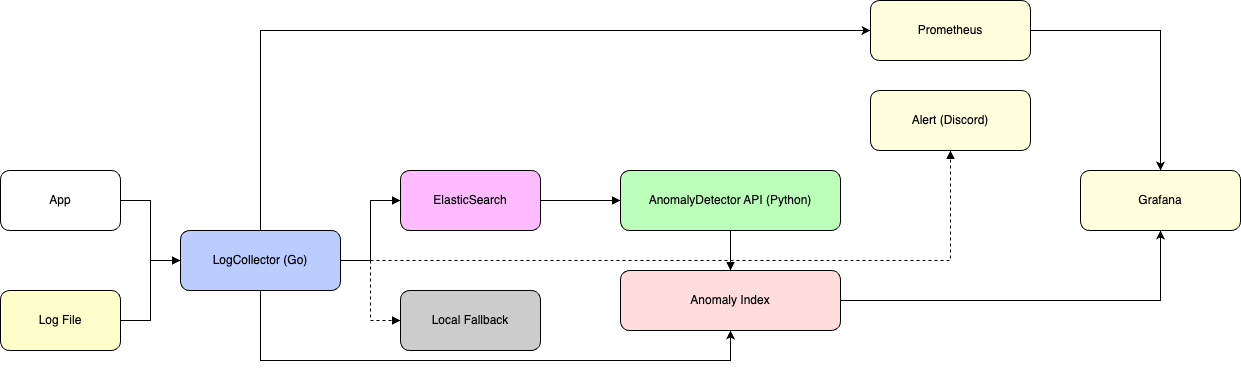

The diagram above was exported from draw.io. Its source (the exported page's mxGraphModel, read from the mxfile embedded in the PNG):
<mxGraphModel dx="682" dy="1319" grid="1" gridSize="10" guides="1" tooltips="1" connect="1" arrows="1" fold="1" page="1" pageScale="1" pageWidth="1169" pageHeight="827" math="0" shadow="0">
  <root>
    <mxCell id="0" />
    <mxCell id="1" parent="0" />
    <mxCell id="2" value="App" style="rounded=1;whiteSpace=wrap;html=1;fillColor=#FFFFFF;strokeColor=#000000;" parent="1" vertex="1">
      <mxGeometry x="80" y="120" width="120" height="60" as="geometry" />
    </mxCell>
    <mxCell id="9" value="Log File" style="rounded=1;whiteSpace=wrap;html=1;fillColor=#FFFFCC;strokeColor=#000000;" parent="1" vertex="1">
      <mxGeometry x="80" y="240" width="120" height="60" as="geometry" />
    </mxCell>
    <mxCell id="21" style="edgeStyle=orthogonalEdgeStyle;html=1;entryX=0;entryY=0.5;entryDx=0;entryDy=0;elbow=vertical;rounded=0;curved=0;" parent="1" source="3" target="17" edge="1">
      <mxGeometry relative="1" as="geometry">
        <Array as="points">
          <mxPoint x="340" y="-20" />
        </Array>
      </mxGeometry>
    </mxCell>
    <mxCell id="23" style="edgeStyle=orthogonalEdgeStyle;html=1;entryX=0.5;entryY=1;entryDx=0;entryDy=0;rounded=0;curved=0;" parent="1" source="3" target="5a" edge="1">
      <mxGeometry relative="1" as="geometry">
        <Array as="points">
          <mxPoint x="340" y="310" />
          <mxPoint x="810" y="310" />
        </Array>
      </mxGeometry>
    </mxCell>
    <mxCell id="3" value="LogCollector (Go)" style="rounded=1;whiteSpace=wrap;html=1;fillColor=#BBCCFF;strokeColor=#000000;" parent="1" vertex="1">
      <mxGeometry x="260" y="180" width="160" height="60" as="geometry" />
    </mxCell>
    <mxCell id="10" value="Local Fallback" style="rounded=1;whiteSpace=wrap;html=1;fillColor=#CCCCCC;strokeColor=#000000;" parent="1" vertex="1">
      <mxGeometry x="480" y="240" width="140" height="60" as="geometry" />
    </mxCell>
    <mxCell id="5" value="AnomalyDetector API (Python)" style="rounded=1;whiteSpace=wrap;html=1;fillColor=#BBFFBB;strokeColor=#000000;" parent="1" vertex="1">
      <mxGeometry x="700" y="120" width="220" height="60" as="geometry" />
    </mxCell>
    <mxCell id="6" style="edgeStyle=orthogonalEdgeStyle;rounded=0;orthogonalLoop=1;jettySize=auto;html=1;endArrow=block;endFill=1;strokeColor=#000000;" parent="1" source="2" target="3" edge="1">
      <mxGeometry relative="1" as="geometry" />
    </mxCell>
    <mxCell id="11" style="edgeStyle=orthogonalEdgeStyle;rounded=0;orthogonalLoop=1;jettySize=auto;html=1;endArrow=block;endFill=1;strokeColor=#000000;" parent="1" source="9" target="3" edge="1">
      <mxGeometry relative="1" as="geometry" />
    </mxCell>
    <mxCell id="7" style="edgeStyle=orthogonalEdgeStyle;rounded=0;orthogonalLoop=1;jettySize=auto;html=1;endArrow=block;endFill=1;strokeColor=#000000;" parent="1" source="3" target="4" edge="1">
      <mxGeometry relative="1" as="geometry" />
    </mxCell>
    <mxCell id="12" style="edgeStyle=orthogonalEdgeStyle;rounded=0;orthogonalLoop=1;jettySize=auto;html=1;dashed=1;endArrow=block;endFill=1;strokeColor=#000000;" parent="1" source="3" target="10" edge="1">
      <mxGeometry relative="1" as="geometry" />
    </mxCell>
    <mxCell id="24" style="edgeStyle=orthogonalEdgeStyle;html=1;entryX=0.5;entryY=1;entryDx=0;entryDy=0;rounded=0;curved=0;" parent="1" source="5a" target="19" edge="1">
      <mxGeometry relative="1" as="geometry" />
    </mxCell>
    <mxCell id="5a" value="Anomaly Index" style="rounded=1;whiteSpace=wrap;html=1;fillColor=#FFDDDD;strokeColor=#000000;" parent="1" vertex="1">
      <mxGeometry x="700" y="220" width="220" height="60" as="geometry" />
    </mxCell>
    <mxCell id="13" style="edgeStyle=orthogonalEdgeStyle;rounded=0;orthogonalLoop=1;jettySize=auto;html=1;dashed=0;endArrow=block;endFill=1;strokeColor=#000000;" parent="1" source="3" target="5" edge="1">
      <mxGeometry relative="1" as="geometry">
        <Array as="points">
          <mxPoint x="450" y="210" />
          <mxPoint x="450" y="150" />
        </Array>
      </mxGeometry>
    </mxCell>
    <mxCell id="14" style="edgeStyle=orthogonalEdgeStyle;rounded=0;orthogonalLoop=1;jettySize=auto;html=1;dashed=0;endArrow=block;endFill=1;strokeColor=#000000;" parent="1" source="5" target="5a" edge="1">
      <mxGeometry relative="1" as="geometry" />
    </mxCell>
    <mxCell id="15" value="Alert (Discord)" style="rounded=1;whiteSpace=wrap;html=1;fillColor=#FFFFDD;strokeColor=#000000;" parent="1" vertex="1">
      <mxGeometry x="950" y="40" width="160" height="60" as="geometry" />
    </mxCell>
    <mxCell id="16" style="edgeStyle=orthogonalEdgeStyle;rounded=0;orthogonalLoop=1;jettySize=auto;html=1;dashed=1;endArrow=block;endFill=1;strokeColor=#000000;" parent="1" source="3" target="15" edge="1">
      <mxGeometry relative="1" as="geometry" />
    </mxCell>
    <mxCell id="4" value="ElasticSearch" style="rounded=1;whiteSpace=wrap;html=1;fillColor=#FFBBFF;strokeColor=#000000;" parent="1" vertex="1">
      <mxGeometry x="480" y="120" width="140" height="60" as="geometry" />
    </mxCell>
    <mxCell id="22" style="edgeStyle=orthogonalEdgeStyle;html=1;entryX=0.5;entryY=0;entryDx=0;entryDy=0;rounded=0;curved=0;" parent="1" source="17" target="19" edge="1">
      <mxGeometry relative="1" as="geometry" />
    </mxCell>
    <mxCell id="17" value="Prometheus" style="rounded=1;whiteSpace=wrap;html=1;fillColor=#FFFFDD;strokeColor=#000000;" parent="1" vertex="1">
      <mxGeometry x="950" y="-50" width="160" height="60" as="geometry" />
    </mxCell>
    <mxCell id="19" value="Grafana" style="rounded=1;whiteSpace=wrap;html=1;fillColor=#FFFFDD;strokeColor=#000000;" parent="1" vertex="1">
      <mxGeometry x="1160" y="120" width="160" height="60" as="geometry" />
    </mxCell>
  </root>
</mxGraphModel>